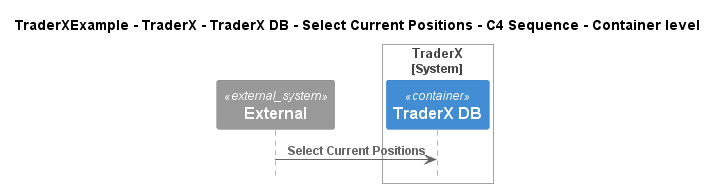

The diagram above was rendered by PlantUML. Its source (embedded in the PNG):
@startuml
!pragma layout smetana
!include ..\..\..\..\..\..\..\.c4s\C4_Sequence.puml

title TraderXExample - TraderX - TraderX DB - Select Current Positions - C4 Sequence - Container level

System_Ext(C4InterFlow.SoftwareSystems.ExternalSystem, "External", "")

System_Boundary(TraderXExample.SoftwareSystems.TraderX, "TraderX")
    ContainerDb(TraderXExample.SoftwareSystems.TraderX.Containers.TraderXDB, "TraderX DB", "", "Database which stores account")
Boundary_End()

Rel(C4InterFlow.SoftwareSystems.ExternalSystem, TraderXExample.SoftwareSystems.TraderX.Containers.TraderXDB, "Select Current Positions")


@enduml